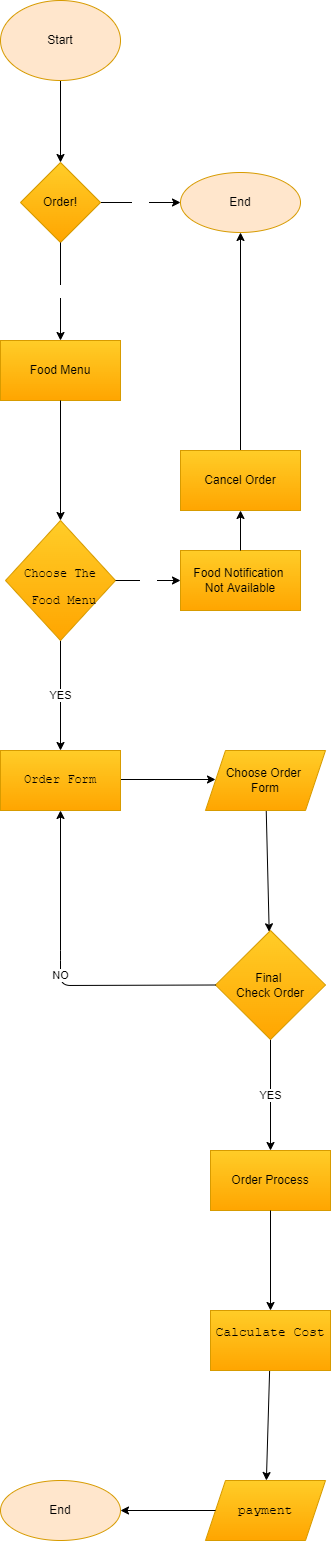

The diagram above was exported from draw.io. Its source (the exported page's mxGraphModel, read from the mxfile embedded in the PNG):
<mxGraphModel dx="838" dy="363" grid="1" gridSize="10" guides="1" tooltips="1" connect="1" arrows="1" fold="1" page="1" pageScale="1" pageWidth="850" pageHeight="1100" math="0" shadow="0">
  <root>
    <mxCell id="0" />
    <mxCell id="1" parent="0" />
    <mxCell id="39" value="" style="edgeStyle=none;html=1;" parent="1" source="2" target="38" edge="1">
      <mxGeometry relative="1" as="geometry" />
    </mxCell>
    <mxCell id="2" value="Start" style="ellipse;whiteSpace=wrap;html=1;fillColor=#ffe6cc;strokeColor=#d79b00;labelBackgroundColor=none;fontColor=#000000;" parent="1" vertex="1">
      <mxGeometry x="50" y="40" width="120" height="80" as="geometry" />
    </mxCell>
    <mxCell id="8" value="Food Menu" style="whiteSpace=wrap;html=1;fillColor=#ffcd28;strokeColor=#d79b00;gradientColor=#ffa500;fontColor=#000000;" parent="1" vertex="1">
      <mxGeometry x="50" y="380" width="120" height="60" as="geometry" />
    </mxCell>
    <mxCell id="17" value="YES" style="edgeStyle=none;html=1;exitX=0.5;exitY=1;exitDx=0;exitDy=0;" parent="1" source="10" edge="1">
      <mxGeometry relative="1" as="geometry">
        <mxPoint x="105" y="891" as="sourcePoint" />
        <mxPoint x="110" y="790" as="targetPoint" />
      </mxGeometry>
    </mxCell>
    <mxCell id="10" value="&lt;br&gt;&lt;pre class=&quot;tw-data-text tw-text-large tw-ta&quot; id=&quot;tw-target-text&quot; style=&quot;text-align: left&quot; dir=&quot;ltr&quot;&gt;&lt;span class=&quot;Y2IQFc&quot; lang=&quot;en&quot;&gt;Choose T&lt;/span&gt;he&lt;/pre&gt;&lt;pre class=&quot;tw-data-text tw-text-large tw-ta&quot; id=&quot;tw-target-text&quot; style=&quot;text-align: left&quot; dir=&quot;ltr&quot;&gt; Food Menu&lt;/pre&gt;" style="rhombus;whiteSpace=wrap;html=1;fillColor=#ffcd28;strokeColor=#d79b00;gradientColor=#ffa500;fontColor=#000000;" parent="1" vertex="1">
      <mxGeometry x="55" y="560" width="110" height="120" as="geometry" />
    </mxCell>
    <mxCell id="15" value="" style="edgeStyle=none;html=1;entryX=0.5;entryY=1;entryDx=0;entryDy=0;exitX=0.5;exitY=0;exitDx=0;exitDy=0;" parent="1" source="12" target="41" edge="1">
      <mxGeometry relative="1" as="geometry">
        <mxPoint x="267" y="490" as="sourcePoint" />
        <mxPoint x="267" y="272" as="targetPoint" />
      </mxGeometry>
    </mxCell>
    <mxCell id="12" value="Cancel Order" style="whiteSpace=wrap;html=1;fillColor=#ffcd28;strokeColor=#d79b00;gradientColor=#ffa500;fontColor=#000000;" parent="1" vertex="1">
      <mxGeometry x="230" y="490" width="120" height="60" as="geometry" />
    </mxCell>
    <mxCell id="19" value="" style="edgeStyle=none;html=1;exitX=1;exitY=0.5;exitDx=0;exitDy=0;" parent="1" edge="1">
      <mxGeometry relative="1" as="geometry">
        <mxPoint x="170" y="819" as="sourcePoint" />
        <mxPoint x="265" y="819" as="targetPoint" />
      </mxGeometry>
    </mxCell>
    <mxCell id="16" value="&lt;pre class=&quot;tw-data-text tw-text-large tw-ta&quot; id=&quot;tw-target-text&quot; style=&quot;text-align: left&quot; dir=&quot;ltr&quot;&gt;&lt;span class=&quot;Y2IQFc&quot; lang=&quot;en&quot;&gt;Order Form&lt;/span&gt;&lt;/pre&gt;" style="whiteSpace=wrap;html=1;fillColor=#ffcd28;strokeColor=#d79b00;gradientColor=#ffa500;fontColor=#000000;" parent="1" vertex="1">
      <mxGeometry x="50" y="790" width="120" height="60" as="geometry" />
    </mxCell>
    <mxCell id="21" value="" style="edgeStyle=none;html=1;" parent="1" source="18" target="20" edge="1">
      <mxGeometry relative="1" as="geometry" />
    </mxCell>
    <mxCell id="18" value="Choose Order&amp;nbsp;&lt;br&gt;Form" style="shape=parallelogram;perimeter=parallelogramPerimeter;whiteSpace=wrap;html=1;fixedSize=1;fillColor=#ffcd28;strokeColor=#d79b00;gradientColor=#ffa500;fontColor=#000000;" parent="1" vertex="1">
      <mxGeometry x="255" y="790" width="120" height="60" as="geometry" />
    </mxCell>
    <mxCell id="23" value="YES" style="edgeStyle=none;html=1;" parent="1" source="20" edge="1">
      <mxGeometry relative="1" as="geometry">
        <mxPoint x="320" y="1190" as="targetPoint" />
      </mxGeometry>
    </mxCell>
    <mxCell id="20" value="Final&amp;nbsp;&lt;br&gt;Check Order" style="rhombus;whiteSpace=wrap;html=1;fillColor=#ffcd28;strokeColor=#d79b00;gradientColor=#ffa500;fontColor=#000000;" parent="1" vertex="1">
      <mxGeometry x="265" y="970" width="110" height="109" as="geometry" />
    </mxCell>
    <mxCell id="22" value="Order Process" style="whiteSpace=wrap;html=1;fillColor=#ffcd28;strokeColor=#d79b00;gradientColor=#ffa500;fontColor=#000000;" parent="1" vertex="1">
      <mxGeometry x="260" y="1190" width="120" height="60" as="geometry" />
    </mxCell>
    <mxCell id="26" value="NO" style="endArrow=classic;html=1;exitX=0;exitY=0.5;exitDx=0;exitDy=0;entryX=0.5;entryY=1;entryDx=0;entryDy=0;" parent="1" source="20" target="16" edge="1">
      <mxGeometry width="50" height="50" relative="1" as="geometry">
        <mxPoint x="70" y="1166" as="sourcePoint" />
        <mxPoint x="100" y="890" as="targetPoint" />
        <Array as="points">
          <mxPoint x="110" y="1025" />
          <mxPoint x="110" y="1000" />
        </Array>
      </mxGeometry>
    </mxCell>
    <mxCell id="29" value="End" style="ellipse;whiteSpace=wrap;html=1;fillColor=#ffe6cc;strokeColor=#d79b00;gradientColor=none;labelBackgroundColor=none;labelBorderColor=none;fontColor=#000000;" parent="1" vertex="1">
      <mxGeometry x="50" y="1520" width="120" height="60" as="geometry" />
    </mxCell>
    <mxCell id="36" value="" style="edgeStyle=none;html=1;fontColor=#000000;" parent="1" source="32" target="35" edge="1">
      <mxGeometry relative="1" as="geometry" />
    </mxCell>
    <mxCell id="32" value="&#10;&lt;pre class=&quot;tw-data-text tw-text-large tw-ta&quot; id=&quot;tw-target-text&quot; style=&quot;text-align: left&quot; dir=&quot;ltr&quot;&gt;&lt;span class=&quot;Y2IQFc&quot; lang=&quot;en&quot;&gt;Calculate Cost&lt;/span&gt;&lt;/pre&gt;&#10;&#10;" style="rounded=0;whiteSpace=wrap;html=1;fontSize=13;fillColor=#ffcd28;strokeColor=#d79b00;gradientColor=#ffa500;fontColor=#000000;labelBackgroundColor=none;" parent="1" vertex="1">
      <mxGeometry x="260" y="1350" width="120" height="60" as="geometry" />
    </mxCell>
    <mxCell id="35" value="&#10;&#10;&lt;span style=&quot;font-family: monospace; font-size: 13px; font-style: normal; font-weight: 400; letter-spacing: normal; text-align: left; text-indent: 0px; text-transform: none; word-spacing: 0px; display: inline; float: none;&quot;&gt;payment&lt;/span&gt;&lt;br class=&quot;Apple-interchange-newline&quot;&gt;&#10;&#10;" style="shape=parallelogram;perimeter=parallelogramPerimeter;whiteSpace=wrap;html=1;fixedSize=1;fontSize=13;fillColor=#ffcd28;strokeColor=#d79b00;fontColor=#000000;rounded=0;gradientColor=#ffa500;labelBackgroundColor=none;" parent="1" vertex="1">
      <mxGeometry x="255" y="1520" width="120" height="60" as="geometry" />
    </mxCell>
    <mxCell id="37" value="" style="endArrow=classic;html=1;fontColor=#000000;exitX=0;exitY=0.5;exitDx=0;exitDy=0;" parent="1" source="35" target="29" edge="1">
      <mxGeometry width="50" height="50" relative="1" as="geometry">
        <mxPoint x="400" y="1561" as="sourcePoint" />
        <mxPoint x="165" y="1581" as="targetPoint" />
      </mxGeometry>
    </mxCell>
    <mxCell id="42" value="NO" style="edgeStyle=none;html=1;fontColor=#FFFFFF;" parent="1" source="38" target="41" edge="1">
      <mxGeometry relative="1" as="geometry" />
    </mxCell>
    <mxCell id="38" value="&lt;font color=&quot;#000000&quot;&gt;Order!&lt;/font&gt;" style="rhombus;whiteSpace=wrap;html=1;fillColor=#ffcd28;strokeColor=#d79b00;labelBackgroundColor=none;gradientColor=#ffa500;" parent="1" vertex="1">
      <mxGeometry x="70" y="202" width="80" height="80" as="geometry" />
    </mxCell>
    <mxCell id="40" value="&lt;font color=&quot;#ffffff&quot;&gt;YES&lt;/font&gt;" style="endArrow=classic;html=1;fontColor=#000000;exitX=0.5;exitY=1;exitDx=0;exitDy=0;entryX=0.5;entryY=0;entryDx=0;entryDy=0;" parent="1" source="38" edge="1">
      <mxGeometry width="50" height="50" relative="1" as="geometry">
        <mxPoint x="90" y="360" as="sourcePoint" />
        <mxPoint x="110" y="380" as="targetPoint" />
      </mxGeometry>
    </mxCell>
    <mxCell id="41" value="&lt;font color=&quot;#000000&quot;&gt;End&lt;/font&gt;" style="ellipse;whiteSpace=wrap;html=1;fillColor=#ffe6cc;strokeColor=#d79b00;labelBackgroundColor=none;" parent="1" vertex="1">
      <mxGeometry x="230" y="212" width="120" height="60" as="geometry" />
    </mxCell>
    <mxCell id="45" value="" style="endArrow=classic;html=1;fontColor=#000000;entryX=0.5;entryY=0;entryDx=0;entryDy=0;" parent="1" source="8" target="10" edge="1">
      <mxGeometry width="50" height="50" relative="1" as="geometry">
        <mxPoint x="110" y="450" as="sourcePoint" />
        <mxPoint x="220" y="440" as="targetPoint" />
      </mxGeometry>
    </mxCell>
    <mxCell id="46" value="NO" style="endArrow=classic;html=1;fontColor=#FFFFFF;exitX=1;exitY=0.5;exitDx=0;exitDy=0;entryX=0;entryY=0.5;entryDx=0;entryDy=0;entryPerimeter=0;" parent="1" source="10" target="49" edge="1">
      <mxGeometry width="50" height="50" relative="1" as="geometry">
        <mxPoint x="170" y="490" as="sourcePoint" />
        <mxPoint x="220" y="620" as="targetPoint" />
      </mxGeometry>
    </mxCell>
    <mxCell id="47" value="" style="endArrow=classic;html=1;fontColor=#FFFFFF;entryX=0.5;entryY=0;entryDx=0;entryDy=0;exitX=0.5;exitY=1;exitDx=0;exitDy=0;" parent="1" source="22" target="32" edge="1">
      <mxGeometry width="50" height="50" relative="1" as="geometry">
        <mxPoint x="315" y="1260" as="sourcePoint" />
        <mxPoint x="220" y="1240" as="targetPoint" />
      </mxGeometry>
    </mxCell>
    <mxCell id="49" value="&lt;font color=&quot;#000000&quot;&gt;Food Notification&amp;nbsp;&lt;br&gt;Not Available&lt;/font&gt;" style="rounded=0;whiteSpace=wrap;html=1;fillColor=#ffcd28;gradientColor=#ffa500;strokeColor=#d79b00;" parent="1" vertex="1">
      <mxGeometry x="230" y="590" width="120" height="60" as="geometry" />
    </mxCell>
    <mxCell id="50" value="" style="endArrow=classic;html=1;fontColor=#000000;entryX=0.5;entryY=1;entryDx=0;entryDy=0;exitX=0.5;exitY=0;exitDx=0;exitDy=0;" parent="1" source="49" target="12" edge="1">
      <mxGeometry width="50" height="50" relative="1" as="geometry">
        <mxPoint x="170" y="650" as="sourcePoint" />
        <mxPoint x="220" y="600" as="targetPoint" />
      </mxGeometry>
    </mxCell>
  </root>
</mxGraphModel>